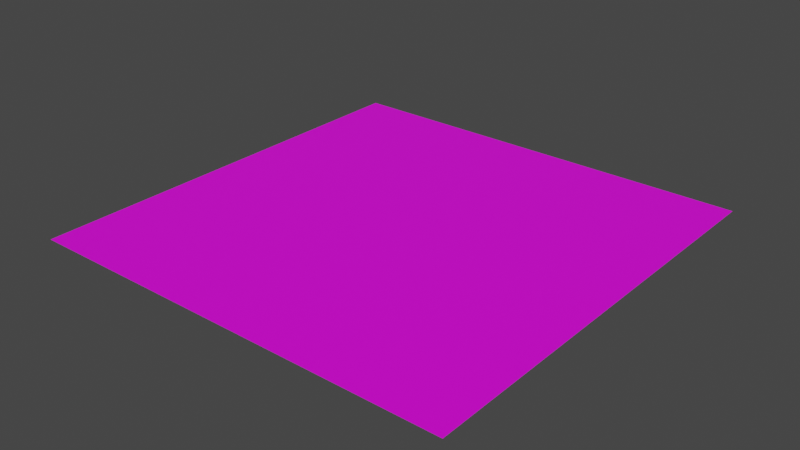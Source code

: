 # Source: field.blend  (saved by Blender 3.6.13; exported with 4.5.12 LTS)
import bpy
from mathutils import Matrix  # noqa: F401  (used for matrix-valued properties, if any)

bpy.ops.wm.read_factory_settings(use_empty=True)
scene = bpy.context.scene
scene.name = 'Scene'

# ---- collections
col_collection = bpy.data.collections.new('Collection'); scene.collection.children.link(col_collection)

# ---- images (referenced by path relative to the original .blend; pixels are not part of the script)
import os
ASSET_DIR = os.environ.get("B2B_ASSET_DIR", "")  # directory of the original .blend (textures are referenced by path, not embedded)
HERE = os.path.dirname(os.path.abspath(__file__))  # packed textures are extracted next to this script under _unpacked/

def load_image(name, relpath, width, height, colorspace="sRGB"):
    """Load a texture the original file referenced (path relative to the .blend, or extracted next to this script)."""
    p = next((c for c in (os.path.join(HERE, relpath), os.path.join(ASSET_DIR, relpath)) if relpath and os.path.exists(c)), "")
    if p:
        img = bpy.data.images.load(p, check_existing=True)
        img.name = name
    else:  # same state as the original file: an image datablock whose file is absent (Cycles renders it pink)
        img = bpy.data.images.new(name, width, height)
        img.source = "FILE"
        img.filepath = "//" + (relpath or name)
    img.colorspace_settings.name = colorspace
    return img
img_cubetexture = load_image('cubeTexture', 'cubeTexture.png', 1024, 1024, 'sRGB')

# ---- materials (node trees are filled in below, after node groups)
mat_material = bpy.data.materials.new('Material')
mat_material.alpha_threshold = 0.0
mat_material.use_transparent_shadow = False
mat_material.roughness = 0.5
mat_material.line_color = (0.0, 0.0, 0.0, 1.0)

# ---- material node trees
mat_material.use_nodes = True; mat_material.node_tree.nodes.clear()
_N = mat_material.node_tree.nodes; _L = mat_material.node_tree.links
n0 = _N.new('ShaderNodeOutputMaterial'); n0.name = 'Material Output'; n0.location = (300, 300)
n1 = _N.new('ShaderNodeBsdfPrincipled'); n1.name = 'Principled BSDF'; n1.location = (10, 300)
n1.distribution = 'GGX'
n1.subsurface_method = 'RANDOM_WALK_SKIN'
n1.inputs[3].default_value = 1.45
n1.inputs[27].default_value = (0.0, 0.0, 0.0, 1.0)
n1.inputs[28].default_value = 1.0
n2 = _N.new('ShaderNodeTexImage'); n2.name = 'Image Texture'; n2.location = (-391, 215)
n2.image = img_cubetexture
_L.new(n1.outputs[0], n0.inputs[0])
_L.new(n2.outputs[0], n1.inputs[0])
n0.is_active_output = True

# ---- world
world_world = bpy.data.worlds.new('World'); scene.world = world_world
world_world.use_nodes = True; world_world.node_tree.nodes.clear()
_N = world_world.node_tree.nodes; _L = world_world.node_tree.links
n0 = _N.new('ShaderNodeOutputWorld'); n0.name = 'World Output'; n0.location = (300, 300)
n1 = _N.new('ShaderNodeBackground'); n1.name = 'Background'; n1.location = (10, 300)
n1.inputs[0].default_value = (0.05088, 0.05088, 0.05088, 1.0)
_L.new(n1.outputs[0], n0.inputs[0])
n0.is_active_output = True
world_world.color = (0.05088, 0.05088, 0.05088)
world_world.use_sun_shadow = False
world_world.sun_shadow_jitter_overblur = 0.0

# ---- meshes
me_plane = bpy.data.meshes.new('Plane')
me_plane.from_pydata([(-6.133, -6.133, 0.0), (6.133, -6.133, 0.0), (-6.133, 6.133, 0.0), (6.133, 6.133, 0.0)], [], [(0, 1, 3, 2)])
_uv = me_plane.uv_layers.new(name='UVMap')
_uv.uv.foreach_set('vector', [0.0, 0.0, 1.0, 0.0, 1.0, 1.0, 0.0, 1.0])
me_plane.materials.append(mat_material)
me_plane.update()

# ---- objects
ob_field = bpy.data.objects.new('field', me_plane)

# ---- transforms, parenting, visibility, modifiers, constraints
ob_field.location = (0.0, 0.0, 0.0)

# ---- collection membership
col_collection.objects.link(ob_field)

# ---- scene / render settings (as saved in the file)
scene.frame_start = 1; scene.frame_end = 250; scene.frame_set(1)
scene.render.engine = 'BLENDER_EEVEE_NEXT'
scene.cycles.sampling_pattern = 'TABULATED_SOBOL'
scene.view_settings.view_transform = 'Filmic'
bpy.context.view_layer.update()

# ---- added for rendering (the .blend has no active camera and no usable light): camera, sun
cam_auto = bpy.data.cameras.new('AutoCamera')
cam_auto.lens = 50.0
cam_auto.sensor_width = 36.0
cam_auto.clip_end = 1000.0
ob_auto_camera = bpy.data.objects.new('AutoCamera', cam_auto)
scene.collection.objects.link(ob_auto_camera)
ob_auto_camera.location = (16.0497, -19.2596, 12.8397)
ob_auto_camera.rotation_euler = (1.09748, -7.21219e-08, 0.694738)
scene.camera = ob_auto_camera
light_auto_sun = bpy.data.lights.new('AutoSun', 'SUN')
light_auto_sun.energy = 3.0
light_auto_sun.angle = 0.0523599
ob_auto_sun = bpy.data.objects.new('AutoSun', light_auto_sun)
scene.collection.objects.link(ob_auto_sun)
ob_auto_sun.rotation_euler = (0.872665, 0.174533, 0.523599)
bpy.context.view_layer.update()
